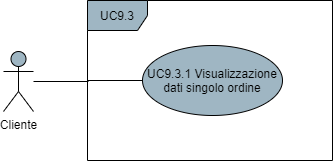

The diagram above was exported from draw.io. Its source (the exported page's mxGraphModel, read from the mxfile embedded in the PNG):
<mxGraphModel dx="1102" dy="642" grid="1" gridSize="10" guides="1" tooltips="1" connect="1" arrows="1" fold="1" page="1" pageScale="1" pageWidth="850" pageHeight="1100" math="0" shadow="0">
  <root>
    <mxCell id="0" />
    <mxCell id="1" parent="0" />
    <mxCell id="91bnOnWIWstpu17TpPb4-4" style="edgeStyle=orthogonalEdgeStyle;rounded=0;orthogonalLoop=1;jettySize=auto;html=1;endArrow=none;endFill=0;" parent="1" source="91bnOnWIWstpu17TpPb4-1" target="91bnOnWIWstpu17TpPb4-3" edge="1">
      <mxGeometry relative="1" as="geometry" />
    </mxCell>
    <mxCell id="91bnOnWIWstpu17TpPb4-1" value="Cliente" style="shape=umlActor;verticalLabelPosition=bottom;verticalAlign=top;html=1;fillColor=#9FB6C3;" parent="1" vertex="1">
      <mxGeometry x="191" y="321" width="30" height="60" as="geometry" />
    </mxCell>
    <mxCell id="91bnOnWIWstpu17TpPb4-2" value="UC9.3" style="shape=umlFrame;whiteSpace=wrap;html=1;fillColor=#9FB6C3;" parent="1" vertex="1">
      <mxGeometry x="275" y="270" width="245" height="160" as="geometry" />
    </mxCell>
    <mxCell id="91bnOnWIWstpu17TpPb4-3" value="UC9.3.1 Visualizzazione dati singolo ordine" style="ellipse;whiteSpace=wrap;html=1;fillColor=#9FB6C3;" parent="1" vertex="1">
      <mxGeometry x="330" y="315" width="140" height="70" as="geometry" />
    </mxCell>
  </root>
</mxGraphModel>